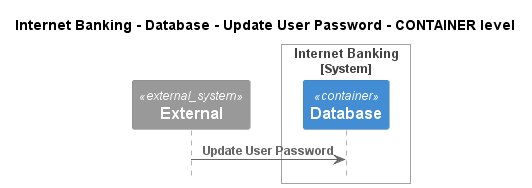

The diagram above was rendered by PlantUML. Its source (embedded in the PNG):
@startuml
!pragma layout smetana
!include ..\..\..\..\..\..\.c4s\C4_Sequence.puml

title Internet Banking - Database - Update User Password - CONTAINER level

System_Ext(C4InterFlow.SoftwareSystems.ExternalSystem, "External", "")

System_Boundary(BigBankPlc.SoftwareSystems.InternetBanking, "Internet Banking")
    ContainerDb(BigBankPlc.SoftwareSystems.InternetBanking.Containers.Database, "Database", "", "")
Boundary_End()

Rel(C4InterFlow.SoftwareSystems.ExternalSystem, BigBankPlc.SoftwareSystems.InternetBanking.Containers.Database, "Update User Password")


@enduml